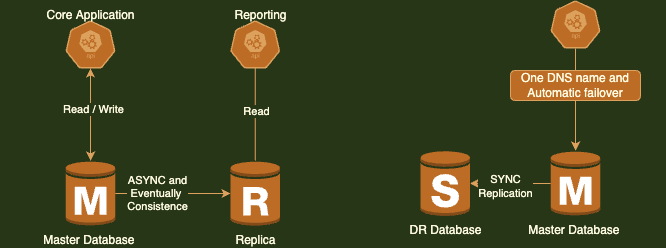

The diagram above was exported from draw.io. Its source (the exported page's mxGraphModel, read from the mxfile embedded in the PNG):
<mxGraphModel dx="946" dy="553" grid="1" gridSize="10" guides="1" tooltips="1" connect="1" arrows="1" fold="1" page="1" pageScale="1" pageWidth="827" pageHeight="1169" background="#283618" math="0" shadow="0">
  <root>
    <mxCell id="0" />
    <mxCell id="1" parent="0" />
    <mxCell id="EODrSN0-kxntu1sQs5Ny-5" style="edgeStyle=orthogonalEdgeStyle;rounded=0;orthogonalLoop=1;jettySize=auto;html=1;labelBackgroundColor=#283618;strokeColor=#DDA15E;fontColor=#FEFAE0;" parent="1" source="EODrSN0-kxntu1sQs5Ny-1" target="EODrSN0-kxntu1sQs5Ny-2" edge="1">
      <mxGeometry relative="1" as="geometry" />
    </mxCell>
    <mxCell id="EODrSN0-kxntu1sQs5Ny-8" style="edgeStyle=orthogonalEdgeStyle;rounded=0;orthogonalLoop=1;jettySize=auto;html=1;entryX=0;entryY=0.5;entryDx=0;entryDy=0;entryPerimeter=0;labelBackgroundColor=#283618;strokeColor=#DDA15E;fontColor=#FEFAE0;" parent="1" source="EODrSN0-kxntu1sQs5Ny-1" target="EODrSN0-kxntu1sQs5Ny-7" edge="1">
      <mxGeometry relative="1" as="geometry" />
    </mxCell>
    <mxCell id="EODrSN0-kxntu1sQs5Ny-9" value="ASYNC and&lt;br&gt;Eventually&amp;nbsp;&lt;br&gt;Consistence" style="edgeLabel;html=1;align=center;verticalAlign=middle;resizable=0;points=[];labelBackgroundColor=#283618;fontColor=#FEFAE0;" parent="EODrSN0-kxntu1sQs5Ny-8" vertex="1" connectable="0">
      <mxGeometry x="-0.2668" y="1" relative="1" as="geometry">
        <mxPoint as="offset" />
      </mxGeometry>
    </mxCell>
    <mxCell id="EODrSN0-kxntu1sQs5Ny-1" value="Master Database&amp;nbsp;" style="outlineConnect=0;dashed=0;verticalLabelPosition=bottom;verticalAlign=top;align=center;html=1;shape=mxgraph.aws3.rds_db_instance;fillColor=#BC6C25;strokeColor=#DDA15E;fontColor=#FEFAE0;" parent="1" vertex="1">
      <mxGeometry x="105.25" y="220" width="49.5" height="66" as="geometry" />
    </mxCell>
    <mxCell id="EODrSN0-kxntu1sQs5Ny-4" style="edgeStyle=orthogonalEdgeStyle;rounded=0;orthogonalLoop=1;jettySize=auto;html=1;labelBackgroundColor=#283618;strokeColor=#DDA15E;fontColor=#FEFAE0;" parent="1" source="EODrSN0-kxntu1sQs5Ny-2" target="EODrSN0-kxntu1sQs5Ny-1" edge="1">
      <mxGeometry relative="1" as="geometry" />
    </mxCell>
    <mxCell id="EODrSN0-kxntu1sQs5Ny-6" value="Read / Write" style="edgeLabel;html=1;align=center;verticalAlign=middle;resizable=0;points=[];labelBackgroundColor=#283618;fontColor=#FEFAE0;" parent="EODrSN0-kxntu1sQs5Ny-4" vertex="1" connectable="0">
      <mxGeometry x="-0.123" y="2" relative="1" as="geometry">
        <mxPoint as="offset" />
      </mxGeometry>
    </mxCell>
    <mxCell id="EODrSN0-kxntu1sQs5Ny-2" value="" style="sketch=0;html=1;dashed=0;whitespace=wrap;fillColor=#BC6C25;strokeColor=#DDA15E;points=[[0.005,0.63,0],[0.1,0.2,0],[0.9,0.2,0],[0.5,0,0],[0.995,0.63,0],[0.72,0.99,0],[0.5,1,0],[0.28,0.99,0]];shape=mxgraph.kubernetes.icon;prIcon=api;fontColor=#FEFAE0;" parent="1" vertex="1">
      <mxGeometry x="40" y="80" width="180" height="48" as="geometry" />
    </mxCell>
    <mxCell id="EODrSN0-kxntu1sQs5Ny-3" value="Core Application" style="text;html=1;align=center;verticalAlign=middle;resizable=0;points=[];autosize=1;strokeColor=none;fillColor=none;fontColor=#FEFAE0;" parent="1" vertex="1">
      <mxGeometry x="75" y="60" width="110" height="30" as="geometry" />
    </mxCell>
    <mxCell id="EODrSN0-kxntu1sQs5Ny-11" style="edgeStyle=orthogonalEdgeStyle;rounded=0;orthogonalLoop=1;jettySize=auto;html=1;entryX=0.467;entryY=0.76;entryDx=0;entryDy=0;entryPerimeter=0;labelBackgroundColor=#283618;strokeColor=#DDA15E;fontColor=#FEFAE0;" parent="1" source="EODrSN0-kxntu1sQs5Ny-7" target="EODrSN0-kxntu1sQs5Ny-10" edge="1">
      <mxGeometry relative="1" as="geometry">
        <Array as="points">
          <mxPoint x="295" y="117" />
        </Array>
      </mxGeometry>
    </mxCell>
    <mxCell id="EODrSN0-kxntu1sQs5Ny-12" value="Read" style="edgeLabel;html=1;align=center;verticalAlign=middle;resizable=0;points=[];labelBackgroundColor=#283618;fontColor=#FEFAE0;" parent="EODrSN0-kxntu1sQs5Ny-11" vertex="1" connectable="0">
      <mxGeometry x="-0.0929" y="-1" relative="1" as="geometry">
        <mxPoint as="offset" />
      </mxGeometry>
    </mxCell>
    <mxCell id="EODrSN0-kxntu1sQs5Ny-7" value="Replica" style="outlineConnect=0;dashed=0;verticalLabelPosition=bottom;verticalAlign=top;align=center;html=1;shape=mxgraph.aws3.rds_db_instance_read_replica;fillColor=#BC6C25;strokeColor=#DDA15E;fontColor=#FEFAE0;" parent="1" vertex="1">
      <mxGeometry x="270" y="220" width="49.5" height="66" as="geometry" />
    </mxCell>
    <mxCell id="EODrSN0-kxntu1sQs5Ny-10" value="" style="sketch=0;html=1;dashed=0;whitespace=wrap;fillColor=#BC6C25;strokeColor=#DDA15E;points=[[0.005,0.63,0],[0.1,0.2,0],[0.9,0.2,0],[0.5,0,0],[0.995,0.63,0],[0.72,0.99,0],[0.5,1,0],[0.28,0.99,0]];shape=mxgraph.kubernetes.icon;prIcon=api;fontColor=#FEFAE0;" parent="1" vertex="1">
      <mxGeometry x="204.75" y="80" width="180" height="48" as="geometry" />
    </mxCell>
    <mxCell id="EODrSN0-kxntu1sQs5Ny-13" value="Reporting" style="text;html=1;align=center;verticalAlign=middle;resizable=0;points=[];autosize=1;strokeColor=none;fillColor=none;fontColor=#FEFAE0;" parent="1" vertex="1">
      <mxGeometry x="260" y="60" width="80" height="30" as="geometry" />
    </mxCell>
    <mxCell id="EPD_7P1S9SvG3Rrefpik-8" value="" style="edgeStyle=orthogonalEdgeStyle;rounded=0;orthogonalLoop=1;jettySize=auto;html=1;labelBackgroundColor=#283618;strokeColor=#DDA15E;fontColor=#FEFAE0;" edge="1" parent="1" source="EPD_7P1S9SvG3Rrefpik-1" target="EPD_7P1S9SvG3Rrefpik-3">
      <mxGeometry relative="1" as="geometry" />
    </mxCell>
    <mxCell id="EPD_7P1S9SvG3Rrefpik-1" value="" style="sketch=0;html=1;dashed=0;whitespace=wrap;fillColor=#BC6C25;strokeColor=#DDA15E;points=[[0.005,0.63,0],[0.1,0.2,0],[0.9,0.2,0],[0.5,0,0],[0.995,0.63,0],[0.72,0.99,0],[0.5,1,0],[0.28,0.99,0]];shape=mxgraph.kubernetes.icon;prIcon=api;fontColor=#FEFAE0;" vertex="1" parent="1">
      <mxGeometry x="525" y="60" width="180" height="48" as="geometry" />
    </mxCell>
    <mxCell id="EPD_7P1S9SvG3Rrefpik-7" style="edgeStyle=orthogonalEdgeStyle;rounded=0;orthogonalLoop=1;jettySize=auto;html=1;labelBackgroundColor=#283618;strokeColor=#DDA15E;fontColor=#FEFAE0;" edge="1" parent="1" source="EPD_7P1S9SvG3Rrefpik-2" target="EPD_7P1S9SvG3Rrefpik-3">
      <mxGeometry relative="1" as="geometry" />
    </mxCell>
    <mxCell id="EPD_7P1S9SvG3Rrefpik-2" value="One DNS name and Automatic failover" style="rounded=1;whiteSpace=wrap;html=1;fillColor=#BC6C25;strokeColor=#DDA15E;fontColor=#FEFAE0;" vertex="1" parent="1">
      <mxGeometry x="550" y="130" width="130" height="30" as="geometry" />
    </mxCell>
    <mxCell id="EPD_7P1S9SvG3Rrefpik-5" style="edgeStyle=orthogonalEdgeStyle;rounded=0;orthogonalLoop=1;jettySize=auto;html=1;labelBackgroundColor=#283618;strokeColor=#DDA15E;fontColor=#FEFAE0;" edge="1" parent="1" source="EPD_7P1S9SvG3Rrefpik-3" target="EPD_7P1S9SvG3Rrefpik-4">
      <mxGeometry relative="1" as="geometry" />
    </mxCell>
    <mxCell id="EPD_7P1S9SvG3Rrefpik-6" value="SYNC&lt;br&gt;Replication" style="edgeLabel;html=1;align=center;verticalAlign=middle;resizable=0;points=[];labelBackgroundColor=#283618;fontColor=#FEFAE0;" vertex="1" connectable="0" parent="EPD_7P1S9SvG3Rrefpik-5">
      <mxGeometry x="0.1378" y="2" relative="1" as="geometry">
        <mxPoint as="offset" />
      </mxGeometry>
    </mxCell>
    <mxCell id="EPD_7P1S9SvG3Rrefpik-3" value="Master Database&amp;nbsp;" style="outlineConnect=0;dashed=0;verticalLabelPosition=bottom;verticalAlign=top;align=center;html=1;shape=mxgraph.aws3.rds_db_instance;fillColor=#BC6C25;strokeColor=#DDA15E;fontColor=#FEFAE0;" vertex="1" parent="1">
      <mxGeometry x="590.25" y="210" width="49.5" height="66" as="geometry" />
    </mxCell>
    <mxCell id="EPD_7P1S9SvG3Rrefpik-4" value="DR Database" style="outlineConnect=0;dashed=0;verticalLabelPosition=bottom;verticalAlign=top;align=center;html=1;shape=mxgraph.aws3.rds_db_instance_standby_multi_az;fillColor=#BC6C25;strokeColor=#DDA15E;fontColor=#FEFAE0;" vertex="1" parent="1">
      <mxGeometry x="460" y="210" width="49.5" height="66" as="geometry" />
    </mxCell>
  </root>
</mxGraphModel>